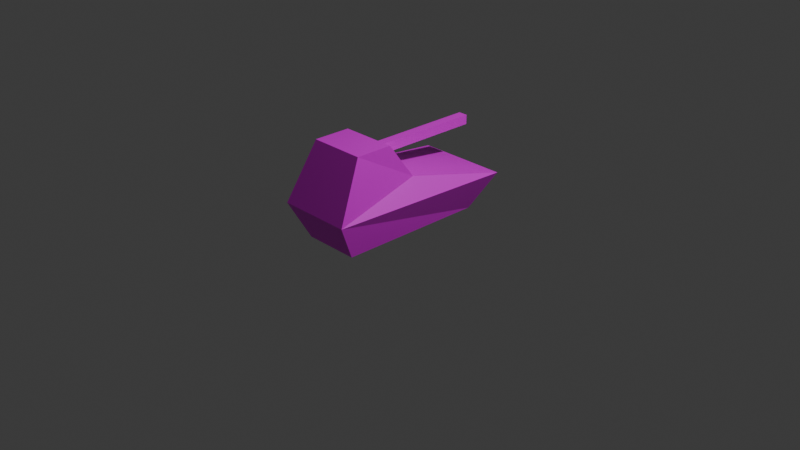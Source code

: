 # Source: stellar7a.blend  (saved by Blender 4.1.24; exported with 4.5.12 LTS)
import bpy
from mathutils import Matrix  # noqa: F401  (used for matrix-valued properties, if any)

bpy.ops.wm.read_factory_settings(use_empty=True)
scene = bpy.context.scene
scene.name = 'Scene'

# ---- collections
col_collection = bpy.data.collections.new('Collection'); scene.collection.children.link(col_collection)

# ---- images (referenced by path relative to the original .blend; pixels are not part of the script)
import os
ASSET_DIR = os.environ.get("B2B_ASSET_DIR", "")  # directory of the original .blend (textures are referenced by path, not embedded)
HERE = os.path.dirname(os.path.abspath(__file__))  # packed textures are extracted next to this script under _unpacked/

def load_image(name, relpath, width, height, colorspace="sRGB"):
    """Load a texture the original file referenced (path relative to the .blend, or extracted next to this script)."""
    p = next((c for c in (os.path.join(HERE, relpath), os.path.join(ASSET_DIR, relpath)) if relpath and os.path.exists(c)), "")
    if p:
        img = bpy.data.images.load(p, check_existing=True)
        img.name = name
    else:  # same state as the original file: an image datablock whose file is absent (Cycles renders it pink)
        img = bpy.data.images.new(name, width, height)
        img.source = "FILE"
        img.filepath = "//" + (relpath or name)
    img.colorspace_settings.name = colorspace
    return img
img_colors64rgb_png = load_image('colors64rgb.png', 'colors64rgb.png', 1024, 1024, 'sRGB')

# ---- materials (node trees are filled in below, after node groups)
mat_material = bpy.data.materials.new('Material')
mat_material.alpha_threshold = 0.0
mat_material.use_transparent_shadow = False
mat_material.roughness = 0.5
mat_material.line_color = (0.0, 0.0, 0.0, 1.0)

# ---- material node trees
mat_material.use_nodes = True; mat_material.node_tree.nodes.clear()
_N = mat_material.node_tree.nodes; _L = mat_material.node_tree.links
n0 = _N.new('ShaderNodeOutputMaterial'); n0.name = 'Material Output'; n0.location = (300, 300)
n1 = _N.new('ShaderNodeBsdfPrincipled'); n1.name = 'Principled BSDF'; n1.location = (10, 300)
n1.inputs[3].default_value = 1.45
n2 = _N.new('ShaderNodeTexImage'); n2.name = 'Image Texture'; n2.location = (-355, 207)
n2.image = img_colors64rgb_png
n2.interpolation = 'Closest'
_L.new(n1.outputs[0], n0.inputs[0])
_L.new(n2.outputs[0], n1.inputs[0])
n0.is_active_output = True

# ---- world
world_world = bpy.data.worlds.new('World'); scene.world = world_world
world_world.use_nodes = True; world_world.node_tree.nodes.clear()
_N = world_world.node_tree.nodes; _L = world_world.node_tree.links
n0 = _N.new('ShaderNodeOutputWorld'); n0.name = 'World Output'; n0.location = (300, 300)
n1 = _N.new('ShaderNodeBackground'); n1.name = 'Background'; n1.location = (10, 300)
n1.inputs[0].default_value = (0.05088, 0.05088, 0.05088, 1.0)
_L.new(n1.outputs[0], n0.inputs[0])
n0.is_active_output = True
world_world.color = (0.05088, 0.05088, 0.05088)
world_world.use_sun_shadow = False
world_world.sun_shadow_jitter_overblur = 0.0

# ---- cameras
cam_camera = bpy.data.cameras.new('Camera')
cam_camera.clip_end = 100.0
cam_camera.ortho_scale = 7.314

# ---- lights
light_light = bpy.data.lights.new('Light', 'POINT')
light_light.transmission_factor = 0.0
light_light.energy = 1000.0
light_light.shadow_soft_size = 0.1
light_light.shadow_maximum_resolution = 0.006
light_light.use_absolute_resolution = True

# ---- meshes
me_cube = bpy.data.meshes.new('Cube')
me_cube.from_pydata([(-0.3, -0.9, 0.0), (-0.5, 0.9, 0.4), (-0.3, 0.7, 0.0), (0.3, -0.9, 0.0), (0.5, 0.9, 0.4), (0.3, 0.7, 0.0), (-0.4, -1.1, 0.4), (0.4, -1.1, 0.4), (0.3, -0.8, 1.0), (-0.3, -0.1, 0.6), (0.3, -0.1, 0.6), (-0.3, -0.8, 1.0), (-0.3, -0.4, 1.0), (0.3, -0.4, 1.0), (-0.05, -0.3, 0.8), (0.05, -0.3, 0.8), (-0.05, -0.3, 0.9), (0.05, -0.3, 0.9), (-0.05, 0.9, 0.8), (0.05, 0.9, 0.8), (-0.05, 0.9, 0.9), (0.05, 0.9, 0.9)], [], [(6, 9, 1), (4, 10, 7), (11, 9, 6), (6, 7, 8, 11), (10, 8, 7), (10, 13, 8), (14, 18, 19, 15), (12, 9, 11), (19, 18, 20, 21), (10, 9, 12, 13), (16, 20, 18, 14), (17, 21, 20, 16), (15, 19, 21, 17), (4, 1, 9, 10), (3, 5, 4, 7), (5, 2, 1, 4), (0, 6, 1, 2), (0, 3, 7, 6), (12, 11, 8, 13), (3, 0, 2, 5)])
_uv = me_cube.uv_layers.new(name='UVMap')
_uv.uv.foreach_set('vector', [0.6375, 0.6375, 0.7375, 0.6375, 0.7375, 0.7375, 0.6375, 0.6375, 0.7375, 0.6375, 0.7375, 0.7375, 0.1219, 0.1531, 0.2219, 0.1531, 0.2219, 0.2531, 0.8875, 0.3875, 0.9875, 0.3875, 0.9875, 0.4875, 0.8875, 0.4875, 0.6219, 0.7781, 0.7219, 0.7781, 0.7219, 0.8781, 0.6375, 0.6375, 0.7375, 0.6375, 0.7375, 0.7375, 0.8875, 0.6375, 0.9875, 0.6375, 0.9875, 0.7375, 0.8875, 0.7375, 0.6375, 0.6375, 0.7375, 0.6375, 0.7375, 0.7375, 0.7625, 0.0125, 0.8625, 0.0125, 0.8625, 0.1125, 0.7625, 0.1125, 0.1375, 0.0125, 0.2375, 0.0125, 0.2375, 0.1125, 0.1375, 0.1125, 0.6531, 0.1531, 0.7531, 0.1531, 0.7531, 0.2531, 0.6531, 0.2531, 0.8875, 0.6375, 0.9875, 0.6375, 0.9875, 0.7375, 0.8875, 0.7375, 0.7625, 0.2625, 0.8625, 0.2625, 0.8625, 0.3625, 0.7625, 0.3625, 0.3875, 0.7625, 0.4875, 0.7625, 0.4875, 0.8625, 0.3875, 0.8625, 0.5125, 0.7625, 0.6125, 0.7625, 0.6125, 0.8625, 0.5125, 0.8625, 0.5125, 0.0125, 0.6125, 0.0125, 0.6125, 0.1125, 0.5125, 0.1125, 0.0125, 0.1375, 0.1125, 0.1375, 0.1125, 0.2375, 0.0125, 0.2375, 0.3875, 0.1375, 0.4875, 0.1375, 0.4875, 0.2375, 0.3875, 0.2375, 0.8875, 0.7625, 0.9875, 0.7625, 0.9875, 0.8625, 0.8875, 0.8625, 0.3875, 0.8875, 0.4875, 0.8875, 0.4875, 0.9875, 0.3875, 0.9875])
me_cube.materials.append(mat_material)
me_cube.use_mirror_vertex_groups = False
me_cube.update()

# ---- objects
ob_heavytank = bpy.data.objects.new('HeavyTank', me_cube)
ob_light = bpy.data.objects.new('Light', light_light)
ob_camera = bpy.data.objects.new('Camera', cam_camera)

# ---- transforms, parenting, visibility, modifiers, constraints
ob_heavytank.location = (0.0, 0.0, 0.0)
ob_heavytank.lock_rotations_4d = False
ob_heavytank.empty_display_type = 'ARROWS'
ob_heavytank.lineart.crease_threshold = 0.0
_m = ob_heavytank.modifiers.new('Triangulate', 'TRIANGULATE')
ob_light.location = (4.076, 1.005, 5.904)
ob_light.rotation_euler = (0.6503, 0.05522, 1.866)
ob_light.lock_rotations_4d = False
ob_light.empty_display_type = 'ARROWS'
ob_light.color = (0.0, 0.0, 0.0, 0.0)
ob_light.lineart.crease_threshold = 0.0
ob_camera.location = (7.359, -6.926, 4.958)
ob_camera.rotation_euler = (1.109, 0.0, 0.8149)
ob_camera.lock_rotations_4d = False
ob_camera.empty_display_type = 'ARROWS'
ob_camera.color = (0.0, 0.0, 0.0, 0.0)
ob_camera.display_type = 'WIRE'
ob_camera.lineart.crease_threshold = 0.0

# ---- collection membership
col_collection.objects.link(ob_heavytank)
col_collection.objects.link(ob_light)
col_collection.objects.link(ob_camera)

# ---- scene / render settings (as saved in the file)
scene.camera = ob_camera
scene.frame_start = 1; scene.frame_end = 250; scene.frame_set(1)
scene.render.engine = 'BLENDER_WORKBENCH'
scene.cycles.sampling_pattern = 'TABULATED_SOBOL'
scene.eevee.ray_tracing_options.trace_max_roughness = 0.0
bpy.context.view_layer.update()
